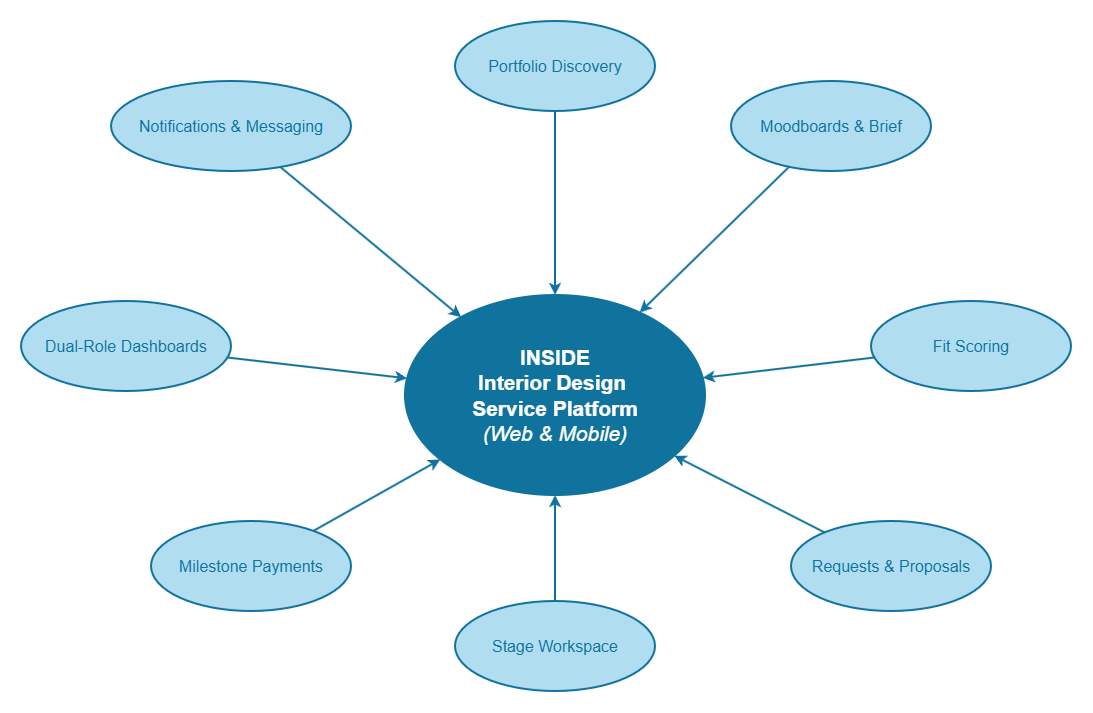

The diagram above was exported from draw.io. Its source (the exported page's mxGraphModel, read from the mxfile embedded in the PNG):
<mxGraphModel dx="1065" dy="802" grid="1" gridSize="10" guides="1" tooltips="1" connect="1" arrows="1" fold="1" page="1" pageScale="1" pageWidth="1169" pageHeight="827" math="0" shadow="0">
  <root>
    <mxCell id="0" />
    <mxCell id="1" parent="0" />
    <mxCell id="hub" parent="1" style="ellipse;whiteSpace=wrap;html=1;fillColor=#10739e;strokeColor=#10739e;fontSize=15;strokeWidth=2;fontFamily=Helvetica;fontColor=#ffffff;" value="&lt;font style=&quot;font-size: 21px;&quot;&gt;&lt;b style=&quot;&quot;&gt;INSIDE&lt;/b&gt;&lt;br&gt;&lt;b style=&quot;&quot;&gt;Interior Design&amp;nbsp;&lt;/b&gt;&lt;/font&gt;&lt;div&gt;&lt;font style=&quot;font-size: 21px;&quot;&gt;&lt;b style=&quot;&quot;&gt;Service Platform&lt;/b&gt;&lt;br&gt;&lt;i style=&quot;&quot;&gt;(Web &amp;amp; Mobile)&lt;/i&gt;&lt;/font&gt;&lt;/div&gt;" vertex="1">
      <mxGeometry height="200" width="300" x="434" y="314" as="geometry" />
    </mxCell>
    <mxCell id="f1" parent="1" style="ellipse;whiteSpace=wrap;html=1;fillColor=#b1ddf0;strokeColor=#10739e;fontSize=16;strokeWidth=2;fontFamily=Helvetica;fontColor=#10739e;" value="Portfolio Discovery" vertex="1">
      <mxGeometry height="90" width="200" x="484" y="40" as="geometry" />
    </mxCell>
    <mxCell id="f2" parent="1" style="ellipse;whiteSpace=wrap;html=1;fillColor=#b1ddf0;strokeColor=#10739e;fontSize=16;strokeWidth=2;fontFamily=Helvetica;fontColor=#10739e;" value="Moodboards &amp;amp; Brief" vertex="1">
      <mxGeometry height="90" width="200" x="760" y="100" as="geometry" />
    </mxCell>
    <mxCell id="f3" parent="1" style="ellipse;whiteSpace=wrap;html=1;fillColor=#b1ddf0;strokeColor=#10739e;fontSize=16;strokeWidth=2;fontFamily=Helvetica;fontColor=#10739e;" value="Fit Scoring" vertex="1">
      <mxGeometry height="90" width="200" x="900" y="320" as="geometry" />
    </mxCell>
    <mxCell id="f4" parent="1" style="ellipse;whiteSpace=wrap;html=1;fillColor=#b1ddf0;strokeColor=#10739e;fontSize=16;strokeWidth=2;fontFamily=Helvetica;fontColor=#10739e;" value="Requests &amp;amp; Proposals" vertex="1">
      <mxGeometry height="90" width="200" x="820" y="540" as="geometry" />
    </mxCell>
    <mxCell id="f5" parent="1" style="ellipse;whiteSpace=wrap;html=1;fillColor=#b1ddf0;strokeColor=#10739e;fontSize=16;strokeWidth=2;fontFamily=Helvetica;fontColor=#10739e;" value="Stage Workspace" vertex="1">
      <mxGeometry height="90" width="200" x="484" y="620" as="geometry" />
    </mxCell>
    <mxCell id="f6" parent="1" style="ellipse;whiteSpace=wrap;html=1;fillColor=#b1ddf0;strokeColor=#10739e;fontSize=16;strokeWidth=2;fontFamily=Helvetica;fontColor=#10739e;" value="Milestone Payments" vertex="1">
      <mxGeometry height="90" width="200" x="180" y="540" as="geometry" />
    </mxCell>
    <mxCell id="f7" parent="1" style="ellipse;whiteSpace=wrap;html=1;fillColor=#b1ddf0;strokeColor=#10739e;fontSize=16;strokeWidth=2;fontFamily=Helvetica;fontColor=#10739e;" value="Dual-Role Dashboards" vertex="1">
      <mxGeometry height="90" width="210" x="50" y="320" as="geometry" />
    </mxCell>
    <mxCell id="f8" parent="1" style="ellipse;whiteSpace=wrap;html=1;fillColor=#b1ddf0;strokeColor=#10739e;fontSize=16;strokeWidth=2;fontFamily=Helvetica;fontColor=#10739e;" value="Notifications &amp;amp; Messaging" vertex="1">
      <mxGeometry height="90" width="240" x="140" y="100" as="geometry" />
    </mxCell>
    <mxCell id="a1" edge="1" parent="1" source="f1" style="edgeStyle=none;rounded=0;orthogonalLoop=1;jettySize=auto;html=1;strokeColor=#10739e;strokeWidth=2;endArrow=classic;endFill=1;" target="hub">
      <mxGeometry relative="1" as="geometry" />
    </mxCell>
    <mxCell id="a2" edge="1" parent="1" source="f2" style="edgeStyle=none;rounded=0;orthogonalLoop=1;jettySize=auto;html=1;strokeColor=#10739e;strokeWidth=2;endArrow=classic;endFill=1;" target="hub">
      <mxGeometry relative="1" as="geometry" />
    </mxCell>
    <mxCell id="a3" edge="1" parent="1" source="f3" style="edgeStyle=none;rounded=0;orthogonalLoop=1;jettySize=auto;html=1;strokeColor=#10739e;strokeWidth=2;endArrow=classic;endFill=1;" target="hub">
      <mxGeometry relative="1" as="geometry" />
    </mxCell>
    <mxCell id="a4" edge="1" parent="1" source="f4" style="edgeStyle=none;rounded=0;orthogonalLoop=1;jettySize=auto;html=1;strokeColor=#10739e;strokeWidth=2;endArrow=classic;endFill=1;" target="hub">
      <mxGeometry relative="1" as="geometry" />
    </mxCell>
    <mxCell id="a5" edge="1" parent="1" source="f5" style="edgeStyle=none;rounded=0;orthogonalLoop=1;jettySize=auto;html=1;strokeColor=#10739e;strokeWidth=2;endArrow=classic;endFill=1;" target="hub">
      <mxGeometry relative="1" as="geometry" />
    </mxCell>
    <mxCell id="a6" edge="1" parent="1" source="f6" style="edgeStyle=none;rounded=0;orthogonalLoop=1;jettySize=auto;html=1;strokeColor=#10739e;strokeWidth=2;endArrow=classic;endFill=1;" target="hub">
      <mxGeometry relative="1" as="geometry" />
    </mxCell>
    <mxCell id="a7" edge="1" parent="1" source="f7" style="edgeStyle=none;rounded=0;orthogonalLoop=1;jettySize=auto;html=1;strokeColor=#10739e;strokeWidth=2;endArrow=classic;endFill=1;" target="hub">
      <mxGeometry relative="1" as="geometry" />
    </mxCell>
    <mxCell id="a8" edge="1" parent="1" source="f8" style="edgeStyle=none;rounded=0;orthogonalLoop=1;jettySize=auto;html=1;strokeColor=#10739e;strokeWidth=2;endArrow=classic;endFill=1;" target="hub">
      <mxGeometry relative="1" as="geometry" />
    </mxCell>
  </root>
</mxGraphModel>